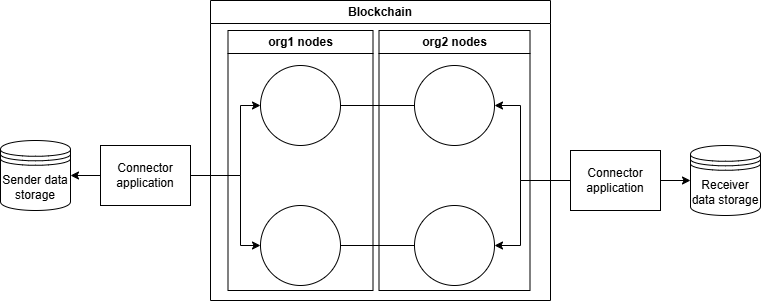

The diagram above was exported from draw.io. Its source (the exported page's mxGraphModel, read from the mxfile embedded in the PNG):
<mxGraphModel dx="1146" dy="799" grid="1" gridSize="10" guides="1" tooltips="1" connect="1" arrows="1" fold="1" page="1" pageScale="1" pageWidth="827" pageHeight="1169" math="0" shadow="0">
  <root>
    <mxCell id="0" />
    <mxCell id="1" parent="0" />
    <mxCell id="9DgUi0M5n9AtpbK_tyei-1" value="Sender data storage" style="shape=datastore;whiteSpace=wrap;html=1;" vertex="1" parent="1">
      <mxGeometry y="240" width="70" height="70" as="geometry" />
    </mxCell>
    <mxCell id="9DgUi0M5n9AtpbK_tyei-2" value="Receiver data storage" style="shape=datastore;whiteSpace=wrap;html=1;" vertex="1" parent="1">
      <mxGeometry x="690" y="245" width="70" height="70" as="geometry" />
    </mxCell>
    <mxCell id="9DgUi0M5n9AtpbK_tyei-16" style="edgeStyle=orthogonalEdgeStyle;rounded=0;orthogonalLoop=1;jettySize=auto;html=1;entryX=0;entryY=0.5;entryDx=0;entryDy=0;endArrow=none;startFill=0;" edge="1" parent="1" source="9DgUi0M5n9AtpbK_tyei-3" target="9DgUi0M5n9AtpbK_tyei-4">
      <mxGeometry relative="1" as="geometry" />
    </mxCell>
    <mxCell id="9DgUi0M5n9AtpbK_tyei-3" value="" style="ellipse;whiteSpace=wrap;html=1;aspect=fixed;" vertex="1" parent="1">
      <mxGeometry x="260" y="165" width="80" height="80" as="geometry" />
    </mxCell>
    <mxCell id="9DgUi0M5n9AtpbK_tyei-4" value="" style="ellipse;whiteSpace=wrap;html=1;aspect=fixed;" vertex="1" parent="1">
      <mxGeometry x="414" y="165" width="80" height="80" as="geometry" />
    </mxCell>
    <mxCell id="9DgUi0M5n9AtpbK_tyei-17" style="edgeStyle=orthogonalEdgeStyle;rounded=0;orthogonalLoop=1;jettySize=auto;html=1;endArrow=none;startFill=0;" edge="1" parent="1" source="9DgUi0M5n9AtpbK_tyei-5" target="9DgUi0M5n9AtpbK_tyei-6">
      <mxGeometry relative="1" as="geometry" />
    </mxCell>
    <mxCell id="9DgUi0M5n9AtpbK_tyei-5" value="" style="ellipse;whiteSpace=wrap;html=1;aspect=fixed;" vertex="1" parent="1">
      <mxGeometry x="260" y="305" width="80" height="80" as="geometry" />
    </mxCell>
    <mxCell id="9DgUi0M5n9AtpbK_tyei-6" value="" style="ellipse;whiteSpace=wrap;html=1;aspect=fixed;" vertex="1" parent="1">
      <mxGeometry x="414" y="305" width="80" height="80" as="geometry" />
    </mxCell>
    <mxCell id="9DgUi0M5n9AtpbK_tyei-10" style="edgeStyle=orthogonalEdgeStyle;rounded=0;orthogonalLoop=1;jettySize=auto;html=1;entryX=1;entryY=0.5;entryDx=0;entryDy=0;" edge="1" parent="1" source="9DgUi0M5n9AtpbK_tyei-7" target="9DgUi0M5n9AtpbK_tyei-1">
      <mxGeometry relative="1" as="geometry" />
    </mxCell>
    <mxCell id="9DgUi0M5n9AtpbK_tyei-14" style="edgeStyle=orthogonalEdgeStyle;rounded=0;orthogonalLoop=1;jettySize=auto;html=1;entryX=0;entryY=0.5;entryDx=0;entryDy=0;" edge="1" parent="1" source="9DgUi0M5n9AtpbK_tyei-7" target="9DgUi0M5n9AtpbK_tyei-3">
      <mxGeometry relative="1" as="geometry">
        <Array as="points">
          <mxPoint x="240" y="275" />
          <mxPoint x="240" y="205" />
        </Array>
      </mxGeometry>
    </mxCell>
    <mxCell id="9DgUi0M5n9AtpbK_tyei-15" style="edgeStyle=orthogonalEdgeStyle;rounded=0;orthogonalLoop=1;jettySize=auto;html=1;entryX=0;entryY=0.5;entryDx=0;entryDy=0;" edge="1" parent="1" source="9DgUi0M5n9AtpbK_tyei-7" target="9DgUi0M5n9AtpbK_tyei-5">
      <mxGeometry relative="1" as="geometry">
        <Array as="points">
          <mxPoint x="240" y="275" />
          <mxPoint x="240" y="345" />
        </Array>
      </mxGeometry>
    </mxCell>
    <mxCell id="9DgUi0M5n9AtpbK_tyei-7" value="Connector application" style="rounded=0;whiteSpace=wrap;html=1;" vertex="1" parent="1">
      <mxGeometry x="100" y="245" width="90" height="60" as="geometry" />
    </mxCell>
    <mxCell id="9DgUi0M5n9AtpbK_tyei-11" style="edgeStyle=orthogonalEdgeStyle;rounded=0;orthogonalLoop=1;jettySize=auto;html=1;entryX=0;entryY=0.5;entryDx=0;entryDy=0;" edge="1" parent="1" source="9DgUi0M5n9AtpbK_tyei-8" target="9DgUi0M5n9AtpbK_tyei-2">
      <mxGeometry relative="1" as="geometry" />
    </mxCell>
    <mxCell id="9DgUi0M5n9AtpbK_tyei-12" style="edgeStyle=orthogonalEdgeStyle;rounded=0;orthogonalLoop=1;jettySize=auto;html=1;entryX=1;entryY=0.5;entryDx=0;entryDy=0;" edge="1" parent="1" source="9DgUi0M5n9AtpbK_tyei-8" target="9DgUi0M5n9AtpbK_tyei-4">
      <mxGeometry relative="1" as="geometry">
        <Array as="points">
          <mxPoint x="520" y="280" />
          <mxPoint x="520" y="205" />
        </Array>
      </mxGeometry>
    </mxCell>
    <mxCell id="9DgUi0M5n9AtpbK_tyei-13" style="edgeStyle=orthogonalEdgeStyle;rounded=0;orthogonalLoop=1;jettySize=auto;html=1;entryX=1;entryY=0.5;entryDx=0;entryDy=0;" edge="1" parent="1" source="9DgUi0M5n9AtpbK_tyei-8" target="9DgUi0M5n9AtpbK_tyei-6">
      <mxGeometry relative="1" as="geometry">
        <Array as="points">
          <mxPoint x="520" y="280" />
          <mxPoint x="520" y="345" />
        </Array>
      </mxGeometry>
    </mxCell>
    <mxCell id="9DgUi0M5n9AtpbK_tyei-8" value="Connector application" style="rounded=0;whiteSpace=wrap;html=1;" vertex="1" parent="1">
      <mxGeometry x="570" y="250" width="90" height="60" as="geometry" />
    </mxCell>
    <mxCell id="9DgUi0M5n9AtpbK_tyei-20" value="Blockchain" style="swimlane;whiteSpace=wrap;html=1;" vertex="1" parent="1">
      <mxGeometry x="210" y="100" width="340" height="300" as="geometry" />
    </mxCell>
    <mxCell id="9DgUi0M5n9AtpbK_tyei-18" value="org1 nodes" style="swimlane;whiteSpace=wrap;html=1;" vertex="1" parent="9DgUi0M5n9AtpbK_tyei-20">
      <mxGeometry x="17.5" y="30" width="145" height="260" as="geometry" />
    </mxCell>
    <mxCell id="9DgUi0M5n9AtpbK_tyei-19" value="org2 nodes" style="swimlane;whiteSpace=wrap;html=1;" vertex="1" parent="9DgUi0M5n9AtpbK_tyei-20">
      <mxGeometry x="168.5" y="30" width="151" height="260" as="geometry" />
    </mxCell>
  </root>
</mxGraphModel>